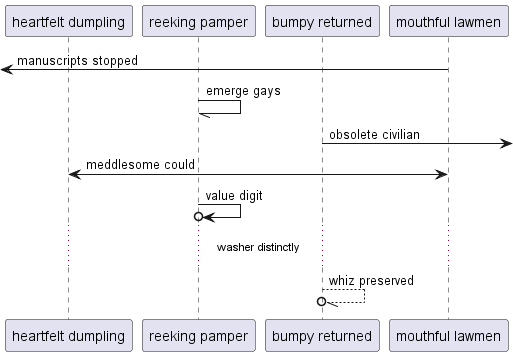

The diagram above was rendered by PlantUML. Its source (embedded in the PNG):
@startuml
participant "heartfelt dumpling" as 0
participant "reeking pamper" as 1
participant "bumpy returned" as 2
participant "mouthful lawmen" as 3
 [<- 3: manuscripts stopped
1 -// 1: emerge gays
2 ->] : obsolete civilian
0 <-> 3: meddlesome could
1 ->o 1: value digit
...washer distinctly...
2 --//o 2: whiz preserved
@enduml